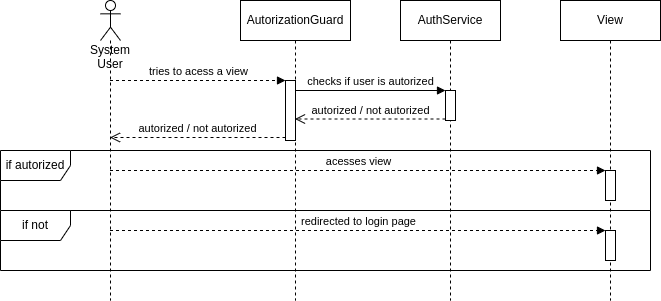

The diagram above was exported from draw.io. Its source (the exported page's mxGraphModel, read from the mxfile embedded in the PNG):
<mxGraphModel dx="1460" dy="577" grid="1" gridSize="10" guides="1" tooltips="1" connect="1" arrows="1" fold="1" page="1" pageScale="1" pageWidth="827" pageHeight="1169" math="0" shadow="0">
  <root>
    <mxCell id="0" />
    <mxCell id="1" parent="0" />
    <mxCell id="3" value="System&lt;br&gt;User" style="shape=umlLifeline;participant=umlActor;perimeter=lifelinePerimeter;whiteSpace=wrap;html=1;container=1;collapsible=0;recursiveResize=0;verticalAlign=top;spacingTop=36;outlineConnect=0;" vertex="1" parent="1">
      <mxGeometry x="40" y="80" width="20" height="300" as="geometry" />
    </mxCell>
    <mxCell id="4" value="View" style="shape=umlLifeline;perimeter=lifelinePerimeter;whiteSpace=wrap;html=1;container=1;collapsible=0;recursiveResize=0;outlineConnect=0;" vertex="1" parent="1">
      <mxGeometry x="500" y="80" width="100" height="300" as="geometry" />
    </mxCell>
    <mxCell id="5" value="AutorizationGuard" style="shape=umlLifeline;perimeter=lifelinePerimeter;whiteSpace=wrap;html=1;container=1;collapsible=0;recursiveResize=0;outlineConnect=0;" vertex="1" parent="1">
      <mxGeometry x="180" y="80" width="110" height="300" as="geometry" />
    </mxCell>
    <mxCell id="8" value="" style="html=1;points=[];perimeter=orthogonalPerimeter;" vertex="1" parent="5">
      <mxGeometry x="45" y="80" width="10" height="60" as="geometry" />
    </mxCell>
    <mxCell id="6" value="AuthService" style="shape=umlLifeline;perimeter=lifelinePerimeter;whiteSpace=wrap;html=1;container=1;collapsible=0;recursiveResize=0;outlineConnect=0;" vertex="1" parent="1">
      <mxGeometry x="340" y="80" width="100" height="300" as="geometry" />
    </mxCell>
    <mxCell id="12" value="" style="html=1;points=[];perimeter=orthogonalPerimeter;" vertex="1" parent="6">
      <mxGeometry x="45" y="90" width="10" height="30" as="geometry" />
    </mxCell>
    <mxCell id="9" value="tries to acess a view" style="html=1;verticalAlign=bottom;endArrow=block;entryX=0;entryY=0;rounded=0;dashed=1;" edge="1" target="8" parent="1" source="3">
      <mxGeometry x="0.0032" relative="1" as="geometry">
        <mxPoint x="135" y="160" as="sourcePoint" />
        <mxPoint as="offset" />
      </mxGeometry>
    </mxCell>
    <mxCell id="10" value="autorized / not autorized" style="html=1;verticalAlign=bottom;endArrow=open;dashed=1;endSize=8;exitX=0;exitY=0.95;rounded=0;" edge="1" source="8" parent="1" target="3">
      <mxGeometry relative="1" as="geometry">
        <mxPoint x="135" y="236" as="targetPoint" />
      </mxGeometry>
    </mxCell>
    <mxCell id="13" value="checks if user is autorized" style="html=1;verticalAlign=bottom;endArrow=block;entryX=0;entryY=0;rounded=0;" edge="1" target="12" parent="1" source="5">
      <mxGeometry relative="1" as="geometry">
        <mxPoint x="315" y="170" as="sourcePoint" />
      </mxGeometry>
    </mxCell>
    <mxCell id="14" value="autorized / not autorized" style="html=1;verticalAlign=bottom;endArrow=open;dashed=1;endSize=8;exitX=0;exitY=0.95;rounded=0;" edge="1" source="12" parent="1" target="5">
      <mxGeometry relative="1" as="geometry">
        <mxPoint x="315" y="246" as="targetPoint" />
      </mxGeometry>
    </mxCell>
    <mxCell id="17" value="if autorized" style="shape=umlFrame;whiteSpace=wrap;html=1;width=70;height=30;" vertex="1" parent="1">
      <mxGeometry x="-60" y="230" width="650" height="60" as="geometry" />
    </mxCell>
    <mxCell id="20" value="" style="html=1;points=[];perimeter=orthogonalPerimeter;" vertex="1" parent="1">
      <mxGeometry x="545" y="250" width="10" height="30" as="geometry" />
    </mxCell>
    <mxCell id="21" value="acesses view" style="html=1;verticalAlign=bottom;startArrow=none;endArrow=block;startSize=8;rounded=0;startFill=0;dashed=1;" edge="1" target="20" parent="1" source="3">
      <mxGeometry x="0.001" relative="1" as="geometry">
        <mxPoint x="485" y="240" as="sourcePoint" />
        <mxPoint as="offset" />
      </mxGeometry>
    </mxCell>
    <mxCell id="22" value="if not" style="shape=umlFrame;whiteSpace=wrap;html=1;width=70;height=30;" vertex="1" parent="1">
      <mxGeometry x="-60" y="290" width="650" height="60" as="geometry" />
    </mxCell>
    <mxCell id="23" value="" style="html=1;points=[];perimeter=orthogonalPerimeter;" vertex="1" parent="1">
      <mxGeometry x="545" y="310" width="10" height="30" as="geometry" />
    </mxCell>
    <mxCell id="24" value="redirected to login page" style="html=1;verticalAlign=bottom;startArrow=none;endArrow=block;startSize=8;rounded=0;dashed=1;startFill=0;" edge="1" target="23" parent="1" source="3">
      <mxGeometry relative="1" as="geometry">
        <mxPoint x="485" y="300" as="sourcePoint" />
      </mxGeometry>
    </mxCell>
  </root>
</mxGraphModel>